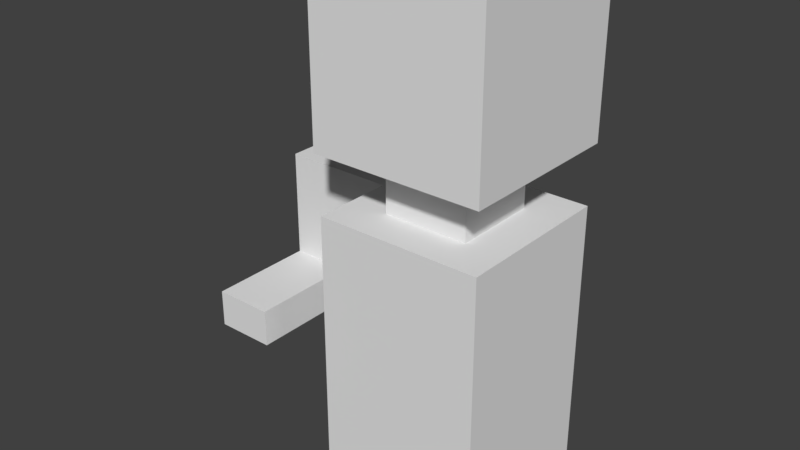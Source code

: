 # Source: CharacterAlpha.blend  (saved by Blender 2.79.0; exported with 4.5.12 LTS)
import bpy
from mathutils import Matrix  # noqa: F401  (used for matrix-valued properties, if any)

bpy.ops.wm.read_factory_settings(use_empty=True)
scene = bpy.context.scene
scene.name = 'Scene'

# ---- collections
col_collection_1 = bpy.data.collections.new('Collection 1'); scene.collection.children.link(col_collection_1)

# ---- materials (node trees are filled in below, after node groups)
mat_material_001 = bpy.data.materials.new('Material.001')
mat_material_001.alpha_threshold = 0.0
mat_material_001.use_transparent_shadow = False
mat_material_001.roughness = 0.5

# ---- material node trees

# ---- world
world_world = bpy.data.worlds.new('World'); scene.world = world_world
world_world.color = (0.05088, 0.05088, 0.05088)
world_world.use_sun_shadow = False
world_world.sun_shadow_jitter_overblur = 0.0
world_world.cycles.sampling_method = 'MANUAL'

# ---- meshes
me_cube_001 = bpy.data.meshes.new('Cube.001')
me_cube_001.from_pydata([(1.011, 3.993, -0.9656), (1.011, 5.993, -0.9656), (1.011, 3.993, 1.034), (1.011, 5.993, 1.034), (-0.9889, 3.993, -0.9656), (-0.9889, 5.993, -0.9656), (-0.9889, 3.993, 1.034), (-0.9889, 5.993, 1.034), (1.011, 3.993, 0.03443), (0.01115, 3.993, 1.034), (-0.9889, 3.993, 0.03443), (0.01115, 3.993, -0.9656), (-2.263, 2.477, -0.9255), (1.011, 3.993, -0.4656), (0.5111, 3.993, 1.034), (-0.9889, 3.993, 0.5344), (-0.4889, 3.993, -0.9656), (1.011, 3.993, 0.5344), (-0.4889, 3.993, 1.034), (-0.9889, 3.993, -0.4656), (0.5111, 3.993, -0.9656), (0.01115, 3.993, -0.4656), (0.01115, 3.993, 0.5344), (0.5111, 3.993, 0.03443), (-0.4889, 3.993, 0.03443), (-0.4889, 3.993, 0.5344), (0.5111, 3.993, 0.5344), (0.5111, 3.993, -0.4656), (-0.4889, 3.993, -0.4656), (0.01115, 3.301, 0.5344), (-0.9589, -0.03697, 0.03449), (-0.4889, 3.301, 0.03444), (0.01115, 3.301, -0.4656), (0.5111, 3.301, 0.03444), (-0.4889, 3.301, 0.5344), (0.5111, 3.301, 0.5344), (0.5111, 3.301, -0.4656), (-0.4889, 3.301, -0.4656), (-0.9589, -0.03698, -0.9255), (0.9812, -0.03698, -0.9255), (0.9812, -0.03697, 0.03449), (0.9812, -0.03695, 0.9945), (-0.9589, -0.03695, 0.9945), (0.01115, -0.03698, -0.9255), (0.01115, -0.03695, 0.9945), (-0.9589, 3.301, -0.9255), (0.01115, 3.301, -0.9255), (0.9812, 3.301, -0.9255), (0.9812, 3.301, 0.03444), (0.9812, 3.301, 0.9944), (0.01115, 3.301, 0.9944), (-0.9589, 3.301, 0.03444), (-0.9589, 3.301, 0.9944), (0.01115, 2.477, 0.9944), (0.01115, 2.477, -0.9255), (-0.9589, 2.477, 0.9944), (0.9812, 2.477, 0.9944), (0.9812, 2.477, 0.03445), (0.9812, 2.477, -0.9255), (-0.9589, 2.477, -0.9255), (-0.9589, 2.477, 0.03445), (-2.263, 2.477, 0.03445), (-2.263, 3.301, 0.03444), (-2.263, 3.301, -0.9255), (-1.586, 3.301, 0.03444), (-1.586, 2.477, 0.03445), (-1.586, 3.301, -0.9255), (-1.586, 2.477, -0.9255), (-2.263, 1.629, -0.9255), (-2.263, 1.629, 0.03447), (-1.586, 1.629, 0.03447), (-1.586, 1.629, -0.9255), (-2.263, 2.053, -0.9255), (-2.263, 2.053, 0.03446), (-1.586, 2.053, 0.03446), (-1.586, 2.053, -0.9255), (-2.263, 1.629, 1.265), (-1.586, 1.629, 1.265), (-2.263, 2.053, 1.265), (-1.586, 2.053, 1.265)], [], [(0, 1, 3, 2, 17, 8, 13), (2, 3, 7, 6, 18, 9, 14), (6, 7, 5, 4, 19, 10, 15), (4, 5, 1, 0, 20, 11, 16), (28, 19, 4, 16), (7, 3, 1, 5), (27, 21, 11, 20), (21, 27, 36, 32), (25, 15, 10, 24), (22, 25, 34, 29), (9, 18, 25, 22), (18, 6, 15, 25), (17, 26, 23, 8), (2, 14, 26, 17), (14, 9, 22, 26), (13, 27, 20, 0), (8, 23, 27, 13), (24, 28, 37, 31), (21, 28, 16, 11), (23, 26, 35, 33), (24, 10, 19, 28), (66, 67, 12, 63), (73, 72, 68, 69), (64, 66, 63, 62), (62, 63, 12, 61), (25, 24, 31, 34), (27, 23, 33, 36), (26, 22, 29, 35), (28, 21, 32, 37), (35, 29, 50, 49), (65, 64, 62, 61), (33, 35, 49, 48), (47, 48, 57, 58), (29, 34, 52, 50), (48, 49, 56, 57), (34, 31, 51, 52), (52, 51, 60, 55), (60, 59, 38, 30), (58, 57, 40, 39), (57, 56, 41, 40), (55, 60, 30, 42), (59, 54, 43, 38), (54, 58, 39, 43), (56, 53, 44, 41), (53, 55, 42, 44), (37, 32, 46, 45), (45, 46, 54, 59), (31, 37, 45, 51), (46, 47, 58, 54), (32, 36, 47, 46), (49, 50, 53, 56), (36, 33, 48, 47), (50, 52, 55, 53), (60, 51, 64, 65), (51, 45, 66, 64), (59, 60, 65, 67), (45, 59, 67, 66), (71, 70, 69, 68), (73, 69, 76, 78), (75, 74, 70, 71), (72, 75, 71, 68), (12, 67, 75, 72), (67, 65, 74, 75), (65, 61, 73, 74), (61, 12, 72, 73), (79, 78, 76, 77), (74, 73, 78, 79), (69, 70, 77, 76), (70, 74, 79, 77)])
me_cube_001.materials.append(mat_material_001)
me_cube_001.use_remesh_preserve_volume = False
me_cube_001.use_remesh_preserve_attributes = False
me_cube_001.use_mirror_vertex_groups = False
me_cube_001.update()

# ---- objects
ob_cube = bpy.data.objects.new('Cube', me_cube_001)

# ---- transforms, parenting, visibility, modifiers, constraints
ob_cube.location = (0.0, 0.0, 0.0)
ob_cube.rotation_euler = (1.571, -0.0, 0.0)
ob_cube.delta_location = (0.0, 0.0, 0.04822)
ob_cube.lineart.crease_threshold = 0.0

# ---- collection membership
col_collection_1.objects.link(ob_cube)

# ---- scene / render settings (as saved in the file)
scene.frame_start = 1; scene.frame_end = 250; scene.frame_set(1)
scene.render.engine = 'BLENDER_EEVEE_NEXT'
scene.render.resolution_percentage = 50
scene.render.dither_intensity = 0.0
scene.cycles.use_denoising = False
scene.cycles.samples = 128
scene.cycles.sampling_pattern = 'TABULATED_SOBOL'
scene.cycles.use_adaptive_sampling = False
scene.cycles.use_light_tree = False
scene.cycles.blur_glossy = 0.0
scene.cycles.sample_clamp_indirect = 0.0
scene.view_settings.view_transform = 'Standard'
bpy.context.view_layer.update()

# ---- added for rendering (the .blend has no active camera and no usable light): camera, sun
cam_auto = bpy.data.cameras.new('AutoCamera')
cam_auto.lens = 50.0
cam_auto.sensor_width = 36.0
cam_auto.clip_end = 1000.0
ob_auto_camera = bpy.data.objects.new('AutoCamera', cam_auto)
scene.collection.objects.link(ob_auto_camera)
ob_auto_camera.location = (6.05005, -8.16089, 8.36705)
ob_auto_camera.rotation_euler = (1.09748, -7.21219e-08, 0.694738)
scene.camera = ob_auto_camera
light_auto_sun = bpy.data.lights.new('AutoSun', 'SUN')
light_auto_sun.energy = 3.0
light_auto_sun.angle = 0.0523599
ob_auto_sun = bpy.data.objects.new('AutoSun', light_auto_sun)
scene.collection.objects.link(ob_auto_sun)
ob_auto_sun.rotation_euler = (0.872665, 0.174533, 0.523599)
bpy.context.view_layer.update()
